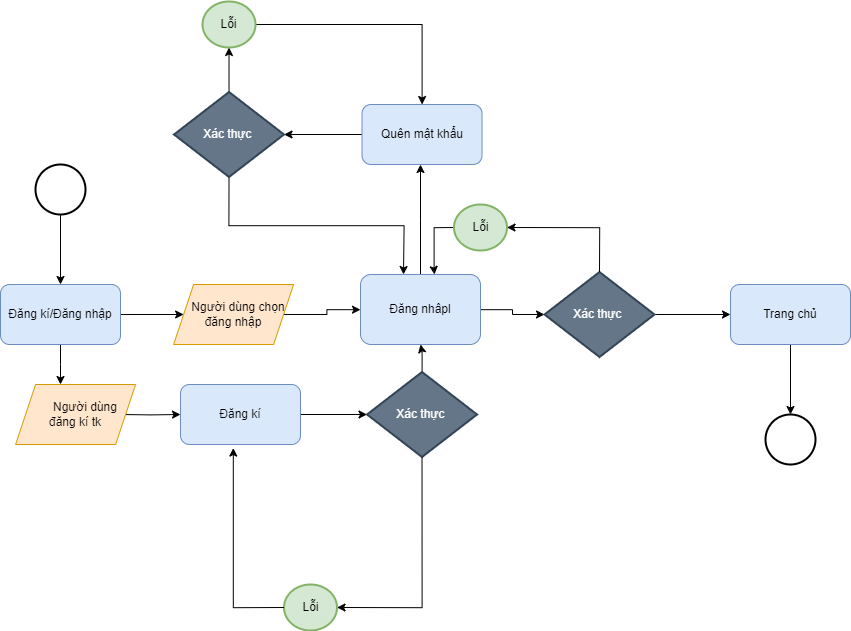

The diagram above was exported from draw.io. Its source (the exported page's mxGraphModel, read from the mxfile embedded in the PNG):
<mxGraphModel dx="2370" dy="-70" grid="1" gridSize="10" guides="1" tooltips="1" connect="1" arrows="1" fold="1" page="1" pageScale="1" pageWidth="827" pageHeight="1169" math="0" shadow="0">
  <root>
    <mxCell id="0" />
    <mxCell id="1" parent="0" />
    <mxCell id="0xggBewhvBcMNt9aYDOw-189" value="" style="edgeStyle=orthogonalEdgeStyle;rounded=0;orthogonalLoop=1;jettySize=auto;html=1;movable=1;resizable=1;rotatable=1;deletable=1;editable=1;locked=0;connectable=1;" edge="1" parent="1" source="0xggBewhvBcMNt9aYDOw-191">
      <mxGeometry relative="1" as="geometry">
        <mxPoint x="2510" y="3672" as="targetPoint" />
      </mxGeometry>
    </mxCell>
    <mxCell id="0xggBewhvBcMNt9aYDOw-190" value="" style="edgeStyle=orthogonalEdgeStyle;rounded=0;orthogonalLoop=1;jettySize=auto;html=1;movable=1;resizable=1;rotatable=1;deletable=1;editable=1;locked=0;connectable=1;" edge="1" parent="1" source="0xggBewhvBcMNt9aYDOw-191" target="0xggBewhvBcMNt9aYDOw-221">
      <mxGeometry relative="1" as="geometry">
        <mxPoint x="2630" y="3602" as="targetPoint" />
      </mxGeometry>
    </mxCell>
    <mxCell id="0xggBewhvBcMNt9aYDOw-191" value="Đăng kí/Đăng nhập" style="rounded=1;whiteSpace=wrap;html=1;fillColor=#dae8fc;strokeColor=#6c8ebf;movable=1;resizable=1;rotatable=1;deletable=1;editable=1;locked=0;connectable=1;" vertex="1" parent="1">
      <mxGeometry x="2450" y="3572" width="120" height="60" as="geometry" />
    </mxCell>
    <mxCell id="0xggBewhvBcMNt9aYDOw-192" value="" style="edgeStyle=orthogonalEdgeStyle;rounded=0;orthogonalLoop=1;jettySize=auto;html=1;movable=1;resizable=1;rotatable=1;deletable=1;editable=1;locked=0;connectable=1;" edge="1" parent="1" source="0xggBewhvBcMNt9aYDOw-193" target="0xggBewhvBcMNt9aYDOw-191">
      <mxGeometry relative="1" as="geometry" />
    </mxCell>
    <mxCell id="0xggBewhvBcMNt9aYDOw-193" value="" style="strokeWidth=2;html=1;shape=mxgraph.flowchart.start_2;whiteSpace=wrap;movable=1;resizable=1;rotatable=1;deletable=1;editable=1;locked=0;connectable=1;" vertex="1" parent="1">
      <mxGeometry x="2485" y="3452" width="50" height="50" as="geometry" />
    </mxCell>
    <mxCell id="0xggBewhvBcMNt9aYDOw-194" value="" style="edgeStyle=orthogonalEdgeStyle;rounded=0;orthogonalLoop=1;jettySize=auto;html=1;movable=1;resizable=1;rotatable=1;deletable=1;editable=1;locked=0;connectable=1;" edge="1" parent="1" target="0xggBewhvBcMNt9aYDOw-196">
      <mxGeometry relative="1" as="geometry">
        <mxPoint x="2570" y="3702" as="sourcePoint" />
      </mxGeometry>
    </mxCell>
    <mxCell id="0xggBewhvBcMNt9aYDOw-195" value="" style="edgeStyle=orthogonalEdgeStyle;rounded=0;orthogonalLoop=1;jettySize=auto;html=1;movable=1;resizable=1;rotatable=1;deletable=1;editable=1;locked=0;connectable=1;" edge="1" parent="1" source="0xggBewhvBcMNt9aYDOw-196" target="0xggBewhvBcMNt9aYDOw-198">
      <mxGeometry relative="1" as="geometry" />
    </mxCell>
    <mxCell id="0xggBewhvBcMNt9aYDOw-196" value="Đăng kí" style="rounded=1;whiteSpace=wrap;html=1;fillColor=#dae8fc;strokeColor=#6c8ebf;movable=1;resizable=1;rotatable=1;deletable=1;editable=1;locked=0;connectable=1;" vertex="1" parent="1">
      <mxGeometry x="2630" y="3672" width="120" height="60" as="geometry" />
    </mxCell>
    <mxCell id="0xggBewhvBcMNt9aYDOw-197" value="" style="edgeStyle=orthogonalEdgeStyle;rounded=0;orthogonalLoop=1;jettySize=auto;html=1;movable=1;resizable=1;rotatable=1;deletable=1;editable=1;locked=0;connectable=1;" edge="1" parent="1" source="0xggBewhvBcMNt9aYDOw-198" target="0xggBewhvBcMNt9aYDOw-204">
      <mxGeometry relative="1" as="geometry" />
    </mxCell>
    <mxCell id="0xggBewhvBcMNt9aYDOw-198" value="Xác thực&amp;nbsp;" style="strokeWidth=2;html=1;shape=mxgraph.flowchart.decision;whiteSpace=wrap;fillColor=#647687;fontColor=#ffffff;strokeColor=#314354;movable=1;resizable=1;rotatable=1;deletable=1;editable=1;locked=0;connectable=1;" vertex="1" parent="1">
      <mxGeometry x="2816.52" y="3659.5" width="110" height="85" as="geometry" />
    </mxCell>
    <mxCell id="0xggBewhvBcMNt9aYDOw-199" value="Lỗi" style="strokeWidth=2;html=1;shape=mxgraph.flowchart.start_2;whiteSpace=wrap;fillColor=#d5e8d4;strokeColor=#82b366;movable=1;resizable=1;rotatable=1;deletable=1;editable=1;locked=0;connectable=1;" vertex="1" parent="1">
      <mxGeometry x="2733.52" y="3872" width="53" height="46" as="geometry" />
    </mxCell>
    <mxCell id="0xggBewhvBcMNt9aYDOw-200" style="edgeStyle=orthogonalEdgeStyle;rounded=0;orthogonalLoop=1;jettySize=auto;html=1;entryX=1;entryY=0.5;entryDx=0;entryDy=0;entryPerimeter=0;exitX=0.5;exitY=1;exitDx=0;exitDy=0;exitPerimeter=0;movable=1;resizable=1;rotatable=1;deletable=1;editable=1;locked=0;connectable=1;" edge="1" parent="1" source="0xggBewhvBcMNt9aYDOw-198" target="0xggBewhvBcMNt9aYDOw-199">
      <mxGeometry relative="1" as="geometry">
        <mxPoint x="2810" y="3712" as="sourcePoint" />
      </mxGeometry>
    </mxCell>
    <mxCell id="0xggBewhvBcMNt9aYDOw-201" style="edgeStyle=orthogonalEdgeStyle;rounded=0;orthogonalLoop=1;jettySize=auto;html=1;entryX=0.44;entryY=1.059;entryDx=0;entryDy=0;entryPerimeter=0;exitX=0;exitY=0.5;exitDx=0;exitDy=0;exitPerimeter=0;movable=1;resizable=1;rotatable=1;deletable=1;editable=1;locked=0;connectable=1;" edge="1" parent="1" source="0xggBewhvBcMNt9aYDOw-199" target="0xggBewhvBcMNt9aYDOw-196">
      <mxGeometry relative="1" as="geometry" />
    </mxCell>
    <mxCell id="0xggBewhvBcMNt9aYDOw-202" value="" style="edgeStyle=orthogonalEdgeStyle;rounded=0;orthogonalLoop=1;jettySize=auto;html=1;movable=1;resizable=1;rotatable=1;deletable=1;editable=1;locked=0;connectable=1;" edge="1" parent="1" source="0xggBewhvBcMNt9aYDOw-204" target="0xggBewhvBcMNt9aYDOw-206">
      <mxGeometry relative="1" as="geometry" />
    </mxCell>
    <mxCell id="0xggBewhvBcMNt9aYDOw-203" style="edgeStyle=orthogonalEdgeStyle;rounded=0;orthogonalLoop=1;jettySize=auto;html=1;movable=1;resizable=1;rotatable=1;deletable=1;editable=1;locked=0;connectable=1;" edge="1" parent="1" source="0xggBewhvBcMNt9aYDOw-204">
      <mxGeometry relative="1" as="geometry">
        <mxPoint x="2870" y="3452" as="targetPoint" />
      </mxGeometry>
    </mxCell>
    <mxCell id="0xggBewhvBcMNt9aYDOw-204" value="Đăng nhâpl" style="rounded=1;whiteSpace=wrap;html=1;fillColor=#dae8fc;strokeColor=#6c8ebf;movable=1;resizable=1;rotatable=1;deletable=1;editable=1;locked=0;connectable=1;" vertex="1" parent="1">
      <mxGeometry x="2810" y="3562" width="120" height="70" as="geometry" />
    </mxCell>
    <mxCell id="0xggBewhvBcMNt9aYDOw-205" value="" style="edgeStyle=orthogonalEdgeStyle;rounded=0;orthogonalLoop=1;jettySize=auto;html=1;movable=1;resizable=1;rotatable=1;deletable=1;editable=1;locked=0;connectable=1;" edge="1" parent="1" source="0xggBewhvBcMNt9aYDOw-206" target="0xggBewhvBcMNt9aYDOw-211">
      <mxGeometry relative="1" as="geometry" />
    </mxCell>
    <mxCell id="0xggBewhvBcMNt9aYDOw-206" value="Xác thực&amp;nbsp;" style="strokeWidth=2;html=1;shape=mxgraph.flowchart.decision;whiteSpace=wrap;fillColor=#647687;fontColor=#ffffff;strokeColor=#314354;movable=1;resizable=1;rotatable=1;deletable=1;editable=1;locked=0;connectable=1;" vertex="1" parent="1">
      <mxGeometry x="2994" y="3559.5" width="110" height="85" as="geometry" />
    </mxCell>
    <mxCell id="0xggBewhvBcMNt9aYDOw-207" style="edgeStyle=orthogonalEdgeStyle;rounded=0;orthogonalLoop=1;jettySize=auto;html=1;entryX=0.617;entryY=0;entryDx=0;entryDy=0;exitX=0;exitY=0.5;exitDx=0;exitDy=0;exitPerimeter=0;entryPerimeter=0;movable=1;resizable=1;rotatable=1;deletable=1;editable=1;locked=0;connectable=1;" edge="1" parent="1" source="0xggBewhvBcMNt9aYDOw-208" target="0xggBewhvBcMNt9aYDOw-204">
      <mxGeometry relative="1" as="geometry">
        <mxPoint x="2900" y="3512" as="sourcePoint" />
      </mxGeometry>
    </mxCell>
    <mxCell id="0xggBewhvBcMNt9aYDOw-208" value="Lỗi" style="strokeWidth=2;html=1;shape=mxgraph.flowchart.start_2;whiteSpace=wrap;fillColor=#d5e8d4;strokeColor=#82b366;movable=1;resizable=1;rotatable=1;deletable=1;editable=1;locked=0;connectable=1;" vertex="1" parent="1">
      <mxGeometry x="2903.5" y="3492" width="53" height="46" as="geometry" />
    </mxCell>
    <mxCell id="0xggBewhvBcMNt9aYDOw-209" style="edgeStyle=orthogonalEdgeStyle;rounded=0;orthogonalLoop=1;jettySize=auto;html=1;entryX=1;entryY=0.5;entryDx=0;entryDy=0;entryPerimeter=0;exitX=0.5;exitY=0;exitDx=0;exitDy=0;exitPerimeter=0;movable=1;resizable=1;rotatable=1;deletable=1;editable=1;locked=0;connectable=1;" edge="1" parent="1" source="0xggBewhvBcMNt9aYDOw-206" target="0xggBewhvBcMNt9aYDOw-208">
      <mxGeometry relative="1" as="geometry" />
    </mxCell>
    <mxCell id="0xggBewhvBcMNt9aYDOw-210" value="" style="edgeStyle=orthogonalEdgeStyle;rounded=0;orthogonalLoop=1;jettySize=auto;html=1;movable=1;resizable=1;rotatable=1;deletable=1;editable=1;locked=0;connectable=1;" edge="1" parent="1" source="0xggBewhvBcMNt9aYDOw-211" target="0xggBewhvBcMNt9aYDOw-212">
      <mxGeometry relative="1" as="geometry" />
    </mxCell>
    <mxCell id="0xggBewhvBcMNt9aYDOw-211" value="Trang chủ" style="rounded=1;whiteSpace=wrap;html=1;fillColor=#dae8fc;strokeColor=#6c8ebf;movable=1;resizable=1;rotatable=1;deletable=1;editable=1;locked=0;connectable=1;" vertex="1" parent="1">
      <mxGeometry x="3180" y="3572" width="120" height="60" as="geometry" />
    </mxCell>
    <mxCell id="0xggBewhvBcMNt9aYDOw-212" value="" style="strokeWidth=2;html=1;shape=mxgraph.flowchart.start_2;whiteSpace=wrap;movable=1;resizable=1;rotatable=1;deletable=1;editable=1;locked=0;connectable=1;" vertex="1" parent="1">
      <mxGeometry x="3215" y="3702" width="50" height="50" as="geometry" />
    </mxCell>
    <mxCell id="0xggBewhvBcMNt9aYDOw-213" value="" style="edgeStyle=orthogonalEdgeStyle;rounded=0;orthogonalLoop=1;jettySize=auto;html=1;movable=1;resizable=1;rotatable=1;deletable=1;editable=1;locked=0;connectable=1;" edge="1" parent="1" source="0xggBewhvBcMNt9aYDOw-214" target="0xggBewhvBcMNt9aYDOw-217">
      <mxGeometry relative="1" as="geometry" />
    </mxCell>
    <mxCell id="0xggBewhvBcMNt9aYDOw-214" value="Quên mật khẩu" style="rounded=1;whiteSpace=wrap;html=1;fillColor=#dae8fc;strokeColor=#6c8ebf;movable=1;resizable=1;rotatable=1;deletable=1;editable=1;locked=0;connectable=1;" vertex="1" parent="1">
      <mxGeometry x="2811.52" y="3392" width="120" height="60" as="geometry" />
    </mxCell>
    <mxCell id="0xggBewhvBcMNt9aYDOw-215" value="" style="edgeStyle=orthogonalEdgeStyle;rounded=0;orthogonalLoop=1;jettySize=auto;html=1;movable=1;resizable=1;rotatable=1;deletable=1;editable=1;locked=0;connectable=1;" edge="1" parent="1" source="0xggBewhvBcMNt9aYDOw-217" target="0xggBewhvBcMNt9aYDOw-219">
      <mxGeometry relative="1" as="geometry" />
    </mxCell>
    <mxCell id="0xggBewhvBcMNt9aYDOw-216" style="edgeStyle=orthogonalEdgeStyle;rounded=0;orthogonalLoop=1;jettySize=auto;html=1;exitX=0.5;exitY=1;exitDx=0;exitDy=0;exitPerimeter=0;movable=1;resizable=1;rotatable=1;deletable=1;editable=1;locked=0;connectable=1;" edge="1" parent="1" source="0xggBewhvBcMNt9aYDOw-217">
      <mxGeometry relative="1" as="geometry">
        <mxPoint x="2853" y="3562" as="targetPoint" />
      </mxGeometry>
    </mxCell>
    <mxCell id="0xggBewhvBcMNt9aYDOw-217" value="Xác thực&amp;nbsp;" style="strokeWidth=2;html=1;shape=mxgraph.flowchart.decision;whiteSpace=wrap;fillColor=#647687;fontColor=#ffffff;strokeColor=#314354;movable=1;resizable=1;rotatable=1;deletable=1;editable=1;locked=0;connectable=1;" vertex="1" parent="1">
      <mxGeometry x="2623.52" y="3379.5" width="110" height="85" as="geometry" />
    </mxCell>
    <mxCell id="0xggBewhvBcMNt9aYDOw-218" style="edgeStyle=orthogonalEdgeStyle;rounded=0;orthogonalLoop=1;jettySize=auto;html=1;movable=1;resizable=1;rotatable=1;deletable=1;editable=1;locked=0;connectable=1;" edge="1" parent="1" source="0xggBewhvBcMNt9aYDOw-219" target="0xggBewhvBcMNt9aYDOw-214">
      <mxGeometry relative="1" as="geometry" />
    </mxCell>
    <mxCell id="0xggBewhvBcMNt9aYDOw-219" value="Lỗi" style="strokeWidth=2;html=1;shape=mxgraph.flowchart.start_2;whiteSpace=wrap;fillColor=#d5e8d4;strokeColor=#82b366;movable=1;resizable=1;rotatable=1;deletable=1;editable=1;locked=0;connectable=1;" vertex="1" parent="1">
      <mxGeometry x="2652.02" y="3289" width="53" height="46" as="geometry" />
    </mxCell>
    <mxCell id="0xggBewhvBcMNt9aYDOw-220" value="" style="edgeStyle=orthogonalEdgeStyle;rounded=0;orthogonalLoop=1;jettySize=auto;html=1;movable=1;resizable=1;rotatable=1;deletable=1;editable=1;locked=0;connectable=1;" edge="1" parent="1" source="0xggBewhvBcMNt9aYDOw-221" target="0xggBewhvBcMNt9aYDOw-204">
      <mxGeometry relative="1" as="geometry" />
    </mxCell>
    <mxCell id="0xggBewhvBcMNt9aYDOw-221" value="&lt;font style=&quot;vertical-align: inherit;&quot;&gt;&lt;font style=&quot;vertical-align: inherit;&quot;&gt;&amp;nbsp; &amp;nbsp;Người dùng chọn đăng nhập&lt;/font&gt;&lt;/font&gt;" style="shape=parallelogram;perimeter=parallelogramPerimeter;whiteSpace=wrap;html=1;fixedSize=1;fillColor=#ffe6cc;strokeColor=#d79b00;movable=1;resizable=1;rotatable=1;deletable=1;editable=1;locked=0;connectable=1;" vertex="1" parent="1">
      <mxGeometry x="2623.1099999999997" y="3572" width="120" height="60" as="geometry" />
    </mxCell>
    <mxCell id="0xggBewhvBcMNt9aYDOw-222" value="&lt;font style=&quot;vertical-align: inherit;&quot;&gt;&lt;font style=&quot;vertical-align: inherit;&quot;&gt;&amp;nbsp; &amp;nbsp; &amp;nbsp; Người dùng &lt;br&gt;đăng kí tk&lt;/font&gt;&lt;/font&gt;" style="shape=parallelogram;perimeter=parallelogramPerimeter;whiteSpace=wrap;html=1;fixedSize=1;fillColor=#ffe6cc;strokeColor=#d79b00;movable=1;resizable=1;rotatable=1;deletable=1;editable=1;locked=0;connectable=1;" vertex="1" parent="1">
      <mxGeometry x="2465.11" y="3672" width="120" height="60" as="geometry" />
    </mxCell>
  </root>
</mxGraphModel>